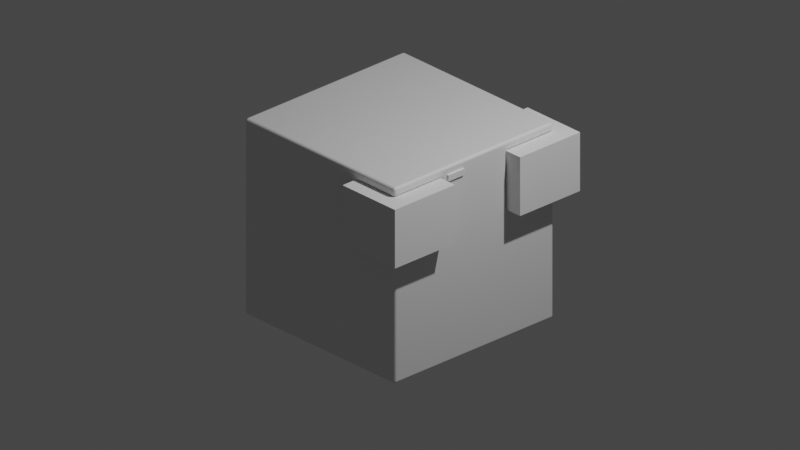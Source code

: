 # Source: walle.blend  (saved by Blender 3.6.13; exported with 4.5.12 LTS)
import bpy
from mathutils import Matrix  # noqa: F401  (used for matrix-valued properties, if any)

bpy.ops.wm.read_factory_settings(use_empty=True)
scene = bpy.context.scene
scene.name = 'Scene'

# ---- collections
col_collection = bpy.data.collections.new('Collection'); scene.collection.children.link(col_collection)

# ---- materials (node trees are filled in below, after node groups)
mat_material = bpy.data.materials.new('Material')
mat_material.alpha_threshold = 0.0
mat_material.use_transparent_shadow = False
mat_material.roughness = 0.5
mat_material.line_color = (0.0, 0.0, 0.0, 1.0)

# ---- material node trees
mat_material.use_nodes = True; mat_material.node_tree.nodes.clear()
_N = mat_material.node_tree.nodes; _L = mat_material.node_tree.links
n0 = _N.new('ShaderNodeOutputMaterial'); n0.name = 'Material Output'; n0.location = (300, 300)
n1 = _N.new('ShaderNodeBsdfPrincipled'); n1.name = 'Principled BSDF'; n1.location = (10, 300)
n1.distribution = 'GGX'
n1.subsurface_method = 'RANDOM_WALK_SKIN'
n1.inputs[3].default_value = 1.45
n1.inputs[27].default_value = (0.0, 0.0, 0.0, 1.0)
n1.inputs[28].default_value = 1.0
_L.new(n1.outputs[0], n0.inputs[0])
n0.is_active_output = True

# ---- world
world_world = bpy.data.worlds.new('World'); scene.world = world_world
world_world.use_nodes = True; world_world.node_tree.nodes.clear()
_N = world_world.node_tree.nodes; _L = world_world.node_tree.links
n0 = _N.new('ShaderNodeOutputWorld'); n0.name = 'World Output'; n0.location = (300, 300)
n1 = _N.new('ShaderNodeBackground'); n1.name = 'Background'; n1.location = (10, 300)
n1.inputs[0].default_value = (0.05088, 0.05088, 0.05088, 1.0)
_L.new(n1.outputs[0], n0.inputs[0])
n0.is_active_output = True
world_world.color = (0.05088, 0.05088, 0.05088)
world_world.use_sun_shadow = False
world_world.sun_shadow_jitter_overblur = 0.0

# ---- cameras
cam_camera = bpy.data.cameras.new('Camera')
cam_camera.type = 'ORTHO'
cam_camera.clip_end = 100.0
cam_camera.ortho_scale = 7.314

# ---- lights
light_light = bpy.data.lights.new('Light', 'POINT')
light_light.transmission_factor = 0.0
light_light.energy = 1000.0
light_light.shadow_soft_size = 0.1
light_light.shadow_maximum_resolution = 0.006
light_light.use_absolute_resolution = True

# ---- meshes
me_cube = bpy.data.meshes.new('Cube')
me_cube.from_pydata([(1.0, 1.0, 1.0), (1.0, 1.0, -1.0), (1.0, -1.0, 1.0), (1.0, -1.0, -1.0), (-1.0, 1.0, 1.0), (-1.0, 1.0, -1.0), (-1.0, -1.0, 1.0), (-1.0, -1.0, -1.0)], [], [(0, 4, 6, 2), (3, 2, 6, 7), (7, 6, 4, 5), (5, 1, 3, 7), (1, 0, 2, 3), (5, 4, 0, 1)])
_uv = me_cube.uv_layers.new(name='UVMap')
_uv.uv.foreach_set('vector', [0.625, 0.5, 0.875, 0.5, 0.875, 0.75, 0.625, 0.75, 0.375, 0.75, 0.625, 0.75, 0.625, 1.0, 0.375, 1.0, 0.375, 0.0, 0.625, 0.0, 0.625, 0.25, 0.375, 0.25, 0.125, 0.5, 0.375, 0.5, 0.375, 0.75, 0.125, 0.75, 0.375, 0.5, 0.625, 0.5, 0.625, 0.75, 0.375, 0.75, 0.375, 0.25, 0.625, 0.25, 0.625, 0.5, 0.375, 0.5])
me_cube.materials.append(mat_material)
me_cube.use_mirror_vertex_groups = False
me_cube.update()
me_cube_002 = bpy.data.meshes.new('Cube.002')
me_cube_002.from_pydata([(-1.0, -1.0, -1.0), (-1.0, -1.0, 1.0), (-1.0, 1.0, -1.0), (-1.0, 1.0, 1.0), (1.0, -1.0, -1.0), (1.0, -1.0, 1.0), (1.0, 1.0, -1.0), (1.0, 1.0, 1.0)], [], [(0, 1, 3, 2), (2, 3, 7, 6), (6, 7, 5, 4), (4, 5, 1, 0), (2, 6, 4, 0), (7, 3, 1, 5)])
_uv = me_cube_002.uv_layers.new(name='UVMap')
_uv.uv.foreach_set('vector', [0.375, 0.0, 0.625, 0.0, 0.625, 0.25, 0.375, 0.25, 0.375, 0.25, 0.625, 0.25, 0.625, 0.5, 0.375, 0.5, 0.375, 0.5, 0.625, 0.5, 0.625, 0.75, 0.375, 0.75, 0.375, 0.75, 0.625, 0.75, 0.625, 1.0, 0.375, 1.0, 0.125, 0.5, 0.375, 0.5, 0.375, 0.75, 0.125, 0.75, 0.625, 0.5, 0.875, 0.5, 0.875, 0.75, 0.625, 0.75])
me_cube_002.update()
me_plane_001 = bpy.data.meshes.new('Plane.001')
me_plane_001.from_pydata([(-1.0, -1.0, 0.0), (1.0, -1.0, 0.0), (-1.0, 1.0, 0.0), (1.0, 1.0, 0.0)], [], [(0, 1, 3, 2)])
_uv = me_plane_001.uv_layers.new(name='UVMap')
_uv.uv.foreach_set('vector', [0.0, 0.0, 1.0, 0.0, 1.0, 1.0, 0.0, 1.0])
me_plane_001.update()

# ---- objects
ob_cube = bpy.data.objects.new('Cube', me_cube)
ob_light = bpy.data.objects.new('Light', light_light)
ob_camera = bpy.data.objects.new('Camera', cam_camera)
ob_cube_001 = bpy.data.objects.new('Cube.001', me_cube_002)
ob_plane = bpy.data.objects.new('Plane', me_plane_001)

# ---- transforms, parenting, visibility, modifiers, constraints
ob_cube.location = (0.0, 0.0, 0.0)
ob_cube.lock_rotations_4d = False
ob_cube.empty_display_type = 'ARROWS'
ob_cube.lineart.crease_threshold = 0.0
_m = ob_cube.modifiers.new('Boolean', 'BOOLEAN')
_m.object = ob_cube_001
_m = ob_cube.modifiers.new('Bevel', 'BEVEL')
_m.width = 0.03
_m.width_pct = 0.03
_m.segments = 8
_m.miter_outer = 'MITER_ARC'
ob_light.location = (4.076, 1.005, 5.904)
ob_light.rotation_euler = (0.6503, 0.05522, 1.866)
ob_light.lock_rotations_4d = False
ob_light.empty_display_type = 'ARROWS'
ob_light.color = (0.0, 0.0, 0.0, 0.0)
ob_light.lineart.crease_threshold = 0.0
ob_camera.location = (7.359, -6.926, 4.958)
ob_camera.rotation_euler = (1.109, 0.0, 0.8149)
ob_camera.lock_rotations_4d = False
ob_camera.empty_display_type = 'ARROWS'
ob_camera.color = (0.0, 0.0, 0.0, 0.0)
ob_camera.display_type = 'WIRE'
ob_camera.lineart.crease_threshold = 0.0
ob_cube_001.location = (0.8292, -0.7862, 0.6062)
ob_cube_001.scale = (0.3485, 0.376, 0.2997)
_m = ob_cube_001.modifiers.new('Mirror', 'MIRROR')
_m.use_axis = (False, True, False)
_m.mirror_object = ob_cube
ob_plane.location = (1.019, -0.2387, 0.8883)
ob_plane.rotation_euler = (0.0, 1.571, 0.0)
ob_plane.scale = (0.03428, 0.1038, 0.1301)
_m = ob_plane.modifiers.new('Solidify', 'SOLIDIFY')
_m.thickness = 0.3
_m = ob_plane.modifiers.new('Bevel', 'BEVEL')
_m.segments = 17

# ---- collection membership
col_collection.objects.link(ob_cube)
col_collection.objects.link(ob_light)
col_collection.objects.link(ob_camera)
col_collection.objects.link(ob_cube_001)
col_collection.objects.link(ob_plane)

# ---- scene / render settings (as saved in the file)
scene.camera = ob_camera
scene.frame_start = 1; scene.frame_end = 250; scene.frame_set(127)
scene.render.engine = 'BLENDER_EEVEE_NEXT'
scene.cycles.sampling_pattern = 'TABULATED_SOBOL'
scene.view_settings.view_transform = 'Filmic'
bpy.context.view_layer.update()
